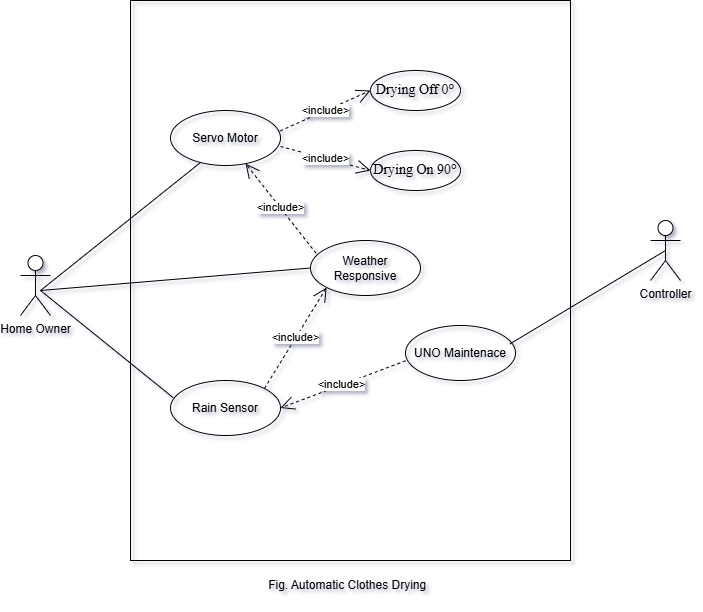

The diagram above was exported from draw.io. Its source (the exported page's mxGraphModel, read from the mxfile embedded in the PNG):
<mxGraphModel dx="1235" dy="728" grid="1" gridSize="10" guides="1" tooltips="1" connect="1" arrows="1" fold="1" page="1" pageScale="1" pageWidth="1169" pageHeight="827" math="0" shadow="0">
  <root>
    <mxCell id="0" />
    <mxCell id="1" parent="0" />
    <mxCell id="Hf_gbrub3jE71KyywUSV-1" value="&lt;span style=&quot;color: rgba(0, 0, 0, 0); font-family: monospace; font-size: 0px; text-align: start; text-wrap-mode: nowrap;&quot;&gt;%3CmxGraphModel%3E%3Croot%3E%3CmxCell%20id%3D%220%22%2F%3E%3CmxCell%20id%3D%221%22%20parent%3D%220%22%2F%3E%3CmxCell%20id%3D%222%22%20value%3D%22Servo%20Motor%209%26lt%3Bspan%20style%3D%26quot%3Bcolor%3A%20rgb(31%2C%2031%2C%2031)%3B%20text-align%3A%20start%3B%26quot%3B%26gt%3B0%26lt%3B%2Fspan%26gt%3B%26lt%3Bb%20style%3D%26quot%3Bcolor%3A%20rgb(31%2C%2031%2C%2031)%3B%20text-align%3A%20start%3B%26quot%3B%26gt%3B%C2%B0%26lt%3B%2Fb%26gt%3B%22%20style%3D%22ellipse%3BwhiteSpace%3Dwrap%3Bhtml%3D1%3BfillColor%3Dnone%3BfontFamily%3DTimes%20New%20Roman%3BfontSize%3D14%3Brotation%3D0%3BlabelBackgroundColor%3Dnone%3B%22%20vertex%3D%221%22%20parent%3D%221%22%3E%3CmxGeometry%20x%3D%22640%22%20y%3D%221420%22%20width%3D%22120%22%20height%3D%2240%22%20as%3D%22geometry%22%2F%3E%3C%2FmxCell%3E%3C%2Froot%3E%3C%2FmxGraphModel%3E&lt;/span&gt;&lt;span style=&quot;color: rgba(0, 0, 0, 0); font-family: monospace; font-size: 0px; text-align: start; text-wrap-mode: nowrap;&quot;&gt;%3CmxGraphModel%3E%3Croot%3E%3CmxCell%20id%3D%220%22%2F%3E%3CmxCell%20id%3D%221%22%20parent%3D%220%22%2F%3E%3CmxCell%20id%3D%222%22%20value%3D%22Servo%20Motor%209%26lt%3Bspan%20style%3D%26quot%3Bcolor%3A%20rgb(31%2C%2031%2C%2031)%3B%20text-align%3A%20start%3B%26quot%3B%26gt%3B0%26lt%3B%2Fspan%26gt%3B%26lt%3Bb%20style%3D%26quot%3Bcolor%3A%20rgb(31%2C%2031%2C%2031)%3B%20text-align%3A%20start%3B%26quot%3B%26gt%3B%C2%B0%26lt%3B%2Fb%26gt%3B%22%20style%3D%22ellipse%3BwhiteSpace%3Dwrap%3Bhtml%3D1%3BfillColor%3Dnone%3BfontFamily%3DTimes%20New%20Roman%3BfontSize%3D14%3Brotation%3D0%3BlabelBackgroundColor%3Dnone%3B%22%20vertex%3D%221%22%20parent%3D%221%22%3E%3CmxGeometry%20x%3D%22640%22%20y%3D%221420%22%20width%3D%22120%22%20height%3D%2240%22%20as%3D%22geometry%22%2F%3E%3C%2FmxCell%3E%3C%2Froot%3E%3C%2FmxGraphModel%3E&lt;/span&gt;" style="rounded=0;whiteSpace=wrap;html=1;fillColor=none;" parent="1" vertex="1">
      <mxGeometry x="200" width="440" height="560" as="geometry" />
    </mxCell>
    <mxCell id="Hf_gbrub3jE71KyywUSV-2" value="Home Owner" style="shape=umlActor;verticalLabelPosition=bottom;verticalAlign=top;html=1;outlineConnect=0;" parent="1" vertex="1">
      <mxGeometry x="90" y="255" width="30" height="60" as="geometry" />
    </mxCell>
    <mxCell id="Hf_gbrub3jE71KyywUSV-3" value="Servo Motor" style="ellipse;whiteSpace=wrap;html=1;fillColor=none;" parent="1" vertex="1">
      <mxGeometry x="240" y="110" width="110" height="55" as="geometry" />
    </mxCell>
    <mxCell id="9CZgey0dpvWEHrjB4KmR-2" value="Drying On 9&lt;span style=&quot;color: rgb(31, 31, 31); text-align: start;&quot;&gt;0&lt;/span&gt;&lt;b style=&quot;color: rgb(31, 31, 31); text-align: start;&quot;&gt;°&lt;/b&gt;" style="ellipse;whiteSpace=wrap;html=1;fillColor=none;fontFamily=Times New Roman;fontSize=14;rotation=0;labelBackgroundColor=none;" vertex="1" parent="1">
      <mxGeometry x="440" y="150" width="90" height="40" as="geometry" />
    </mxCell>
    <mxCell id="9CZgey0dpvWEHrjB4KmR-3" value="Drying Off&amp;nbsp;&lt;span style=&quot;color: rgb(31, 31, 31); text-align: start;&quot;&gt;0&lt;/span&gt;&lt;b style=&quot;color: rgb(31, 31, 31); text-align: start;&quot;&gt;°&lt;/b&gt;" style="ellipse;whiteSpace=wrap;html=1;fillColor=none;fontFamily=Times New Roman;fontSize=14;rotation=0;labelBackgroundColor=none;" vertex="1" parent="1">
      <mxGeometry x="440" y="70" width="90" height="40" as="geometry" />
    </mxCell>
    <mxCell id="9CZgey0dpvWEHrjB4KmR-4" value="&amp;lt;include&amp;gt;" style="endArrow=open;endSize=12;dashed=1;html=1;rounded=0;exitX=0.996;exitY=0.372;exitDx=0;exitDy=0;exitPerimeter=0;" edge="1" parent="1" source="Hf_gbrub3jE71KyywUSV-3">
      <mxGeometry x="0.0063" width="160" relative="1" as="geometry">
        <mxPoint x="380" y="120" as="sourcePoint" />
        <mxPoint x="440" y="90" as="targetPoint" />
        <mxPoint as="offset" />
      </mxGeometry>
    </mxCell>
    <mxCell id="9CZgey0dpvWEHrjB4KmR-6" value="&amp;lt;include&amp;gt;" style="endArrow=open;endSize=12;dashed=1;html=1;rounded=0;exitX=1;exitY=0.655;exitDx=0;exitDy=0;entryX=0;entryY=0.5;entryDx=0;entryDy=0;exitPerimeter=0;" edge="1" parent="1" source="Hf_gbrub3jE71KyywUSV-3" target="9CZgey0dpvWEHrjB4KmR-2">
      <mxGeometry x="0.0063" width="160" relative="1" as="geometry">
        <mxPoint x="370" y="139" as="sourcePoint" />
        <mxPoint x="450" y="100" as="targetPoint" />
        <mxPoint as="offset" />
      </mxGeometry>
    </mxCell>
    <mxCell id="9CZgey0dpvWEHrjB4KmR-7" value="Rain Sensor" style="ellipse;whiteSpace=wrap;html=1;fillColor=none;rotation=0;" vertex="1" parent="1">
      <mxGeometry x="240" y="380" width="110" height="55" as="geometry" />
    </mxCell>
    <mxCell id="9CZgey0dpvWEHrjB4KmR-9" value="Weather Responsive" style="ellipse;whiteSpace=wrap;html=1;fillColor=none;" vertex="1" parent="1">
      <mxGeometry x="380" y="240" width="110" height="55" as="geometry" />
    </mxCell>
    <mxCell id="9CZgey0dpvWEHrjB4KmR-13" value="&amp;lt;include&amp;gt;" style="endArrow=open;endSize=12;dashed=1;html=1;rounded=0;exitX=1;exitY=0;exitDx=0;exitDy=0;entryX=0;entryY=1;entryDx=0;entryDy=0;" edge="1" parent="1" source="9CZgey0dpvWEHrjB4KmR-7" target="9CZgey0dpvWEHrjB4KmR-9">
      <mxGeometry x="0.0159" width="160" relative="1" as="geometry">
        <mxPoint x="360" y="374.5" as="sourcePoint" />
        <mxPoint x="450" y="398.5" as="targetPoint" />
        <mxPoint as="offset" />
      </mxGeometry>
    </mxCell>
    <mxCell id="9CZgey0dpvWEHrjB4KmR-15" value="&amp;lt;include&amp;gt;" style="endArrow=open;endSize=12;dashed=1;html=1;rounded=0;exitX=0.051;exitY=0.233;exitDx=0;exitDy=0;exitPerimeter=0;" edge="1" parent="1" source="9CZgey0dpvWEHrjB4KmR-9" target="Hf_gbrub3jE71KyywUSV-3">
      <mxGeometry x="0.0159" width="160" relative="1" as="geometry">
        <mxPoint x="340" y="289" as="sourcePoint" />
        <mxPoint x="390" y="220" as="targetPoint" />
        <mxPoint as="offset" />
      </mxGeometry>
    </mxCell>
    <mxCell id="9CZgey0dpvWEHrjB4KmR-17" value="" style="endArrow=none;html=1;rounded=0;entryX=0.273;entryY=0.945;entryDx=0;entryDy=0;exitX=0.025;exitY=0.313;exitDx=0;exitDy=0;exitPerimeter=0;entryPerimeter=0;" edge="1" parent="1" source="9CZgey0dpvWEHrjB4KmR-7" target="Hf_gbrub3jE71KyywUSV-3">
      <mxGeometry width="50" height="50" relative="1" as="geometry">
        <mxPoint x="510" y="350" as="sourcePoint" />
        <mxPoint x="560" y="300" as="targetPoint" />
        <Array as="points">
          <mxPoint x="110" y="290" />
        </Array>
      </mxGeometry>
    </mxCell>
    <mxCell id="9CZgey0dpvWEHrjB4KmR-18" value="" style="endArrow=none;html=1;rounded=0;entryX=0;entryY=0.5;entryDx=0;entryDy=0;" edge="1" parent="1" target="9CZgey0dpvWEHrjB4KmR-9">
      <mxGeometry width="50" height="50" relative="1" as="geometry">
        <mxPoint x="110" y="290" as="sourcePoint" />
        <mxPoint x="560" y="300" as="targetPoint" />
      </mxGeometry>
    </mxCell>
    <mxCell id="9CZgey0dpvWEHrjB4KmR-19" value="Controller" style="shape=umlActor;verticalLabelPosition=bottom;verticalAlign=top;html=1;outlineConnect=0;" vertex="1" parent="1">
      <mxGeometry x="720" y="220" width="30" height="60" as="geometry" />
    </mxCell>
    <mxCell id="9CZgey0dpvWEHrjB4KmR-20" value="" style="endArrow=none;html=1;rounded=0;entryX=0.5;entryY=0.5;entryDx=0;entryDy=0;entryPerimeter=0;exitX=0.951;exitY=0.333;exitDx=0;exitDy=0;exitPerimeter=0;" edge="1" parent="1" source="9CZgey0dpvWEHrjB4KmR-21" target="9CZgey0dpvWEHrjB4KmR-19">
      <mxGeometry width="50" height="50" relative="1" as="geometry">
        <mxPoint x="510" y="310" as="sourcePoint" />
        <mxPoint x="560" y="260" as="targetPoint" />
      </mxGeometry>
    </mxCell>
    <mxCell id="9CZgey0dpvWEHrjB4KmR-21" value="UNO Maintenace" style="ellipse;whiteSpace=wrap;html=1;fillColor=none;rotation=0;" vertex="1" parent="1">
      <mxGeometry x="475" y="325" width="110" height="55" as="geometry" />
    </mxCell>
    <mxCell id="9CZgey0dpvWEHrjB4KmR-22" value="&amp;lt;include&amp;gt;" style="endArrow=open;endSize=12;dashed=1;html=1;rounded=0;exitX=0.001;exitY=0.641;exitDx=0;exitDy=0;entryX=1;entryY=0.5;entryDx=0;entryDy=0;exitPerimeter=0;" edge="1" parent="1" source="9CZgey0dpvWEHrjB4KmR-21" target="9CZgey0dpvWEHrjB4KmR-7">
      <mxGeometry x="0.0159" width="160" relative="1" as="geometry">
        <mxPoint x="344" y="398" as="sourcePoint" />
        <mxPoint x="406" y="297" as="targetPoint" />
        <mxPoint as="offset" />
      </mxGeometry>
    </mxCell>
    <mxCell id="9CZgey0dpvWEHrjB4KmR-23" value="Fig.&amp;nbsp;Automatic Clothes Drying &amp;nbsp;" style="text;html=1;align=center;verticalAlign=middle;resizable=0;points=[];autosize=1;strokeColor=none;fillColor=none;" vertex="1" parent="1">
      <mxGeometry x="325" y="570" width="190" height="30" as="geometry" />
    </mxCell>
  </root>
</mxGraphModel>